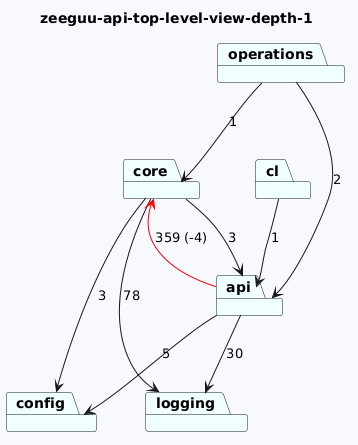

The diagram above was rendered by PlantUML. Its source (embedded in the PNG):
@startuml
skinparam backgroundColor GhostWhite
title zeeguu-api-top-level-view-depth-1
package "core" #Azure
package "config" #Azure
package "cl" #Azure
package "operations" #Azure
package "logging" #Azure
package "api" #Azure
"core"-->"logging"  : 78
"core"-->"config"  : 3
"core"-->"api"  : 3

"cl"-->"api"  : 1
"operations"-->"api"  : 2
"operations"-->"core"  : 1

"api"-->"logging"  : 30
"api"-->"config"  : 5
"api"-->"core" #Red : 359 (-4)
@enduml